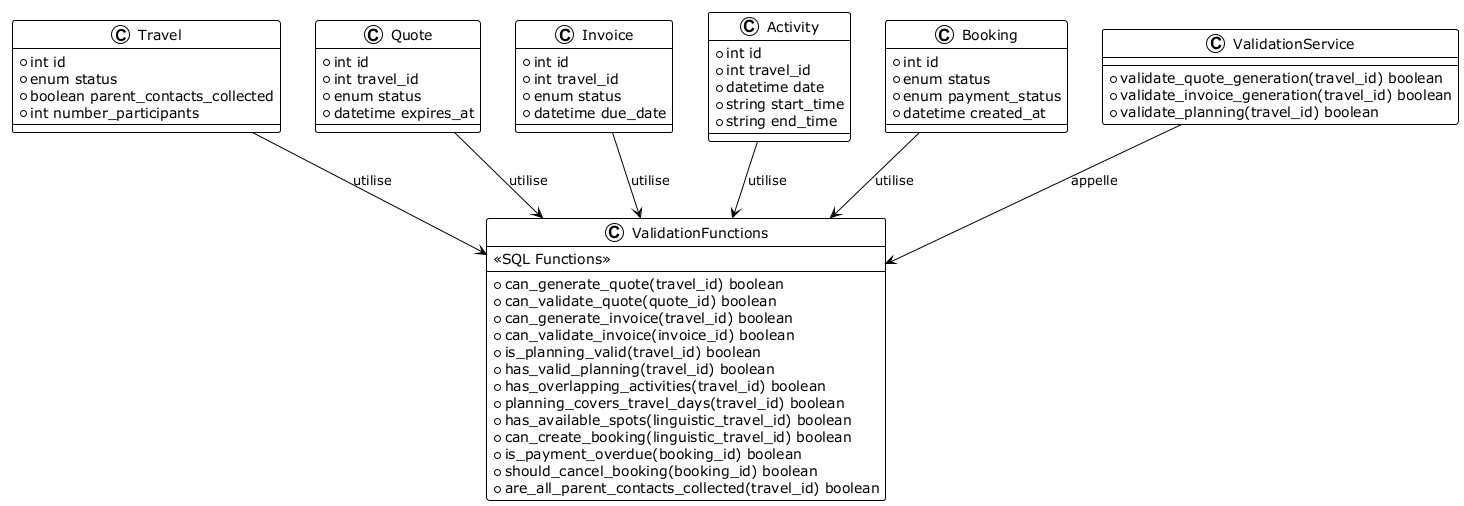

The diagram above was rendered by PlantUML. Its source (embedded in the PNG):
@startuml
!theme plain

class Travel {
    +int id
    +enum status
    +boolean parent_contacts_collected
    +int number_participants
}
class Quote {
    +int id
    +int travel_id
    +enum status
    +datetime expires_at
}
class Invoice {
    +int id
    +int travel_id
    +enum status
    +datetime due_date
}
class Activity {
    +int id
    +int travel_id
    +datetime date
    +string start_time
    +string end_time
}
class Booking {
    +int id
    +enum status
    +enum payment_status
    +datetime created_at
}
class ValidationFunctions {
    <<SQL Functions>>
    +can_generate_quote(travel_id) boolean
    +can_validate_quote(quote_id) boolean
    +can_generate_invoice(travel_id) boolean
    +can_validate_invoice(invoice_id) boolean
    +is_planning_valid(travel_id) boolean
    +has_valid_planning(travel_id) boolean
    +has_overlapping_activities(travel_id) boolean
    +planning_covers_travel_days(travel_id) boolean
    +has_available_spots(linguistic_travel_id) boolean
    +can_create_booking(linguistic_travel_id) boolean
    +is_payment_overdue(booking_id) boolean
    +should_cancel_booking(booking_id) boolean
    +are_all_parent_contacts_collected(travel_id) boolean
}
class ValidationService {
    +validate_quote_generation(travel_id) boolean
    +validate_invoice_generation(travel_id) boolean
    +validate_planning(travel_id) boolean
}

Travel --> ValidationFunctions : utilise
Quote --> ValidationFunctions : utilise
Invoice --> ValidationFunctions : utilise
Activity --> ValidationFunctions : utilise
Booking --> ValidationFunctions : utilise
ValidationService --> ValidationFunctions : appelle

@enduml